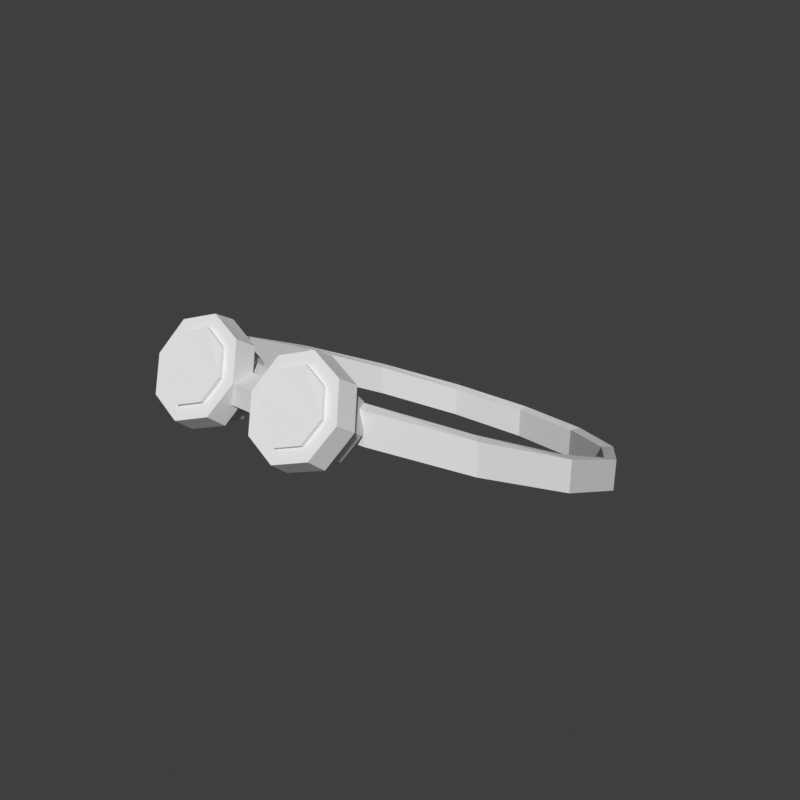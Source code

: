 # Source: headwear-goggles-hero-f.blend  (saved by Blender 5.2.45; exported with 4.5.12 LTS)
import bpy
from mathutils import Matrix  # noqa: F401  (used for matrix-valued properties, if any)

bpy.ops.wm.read_factory_settings(use_empty=True)
scene = bpy.context.scene
scene.name = 'Scene'

# ---- world
world_preview = bpy.data.worlds.new('Preview'); scene.world = world_preview
world_preview.use_nodes = True; world_preview.node_tree.nodes.clear()
_N = world_preview.node_tree.nodes; _L = world_preview.node_tree.links
n0 = _N.new('ShaderNodeBackground'); n0.name = 'Background'; n0.location = (-200, 100)
n0.inputs[0].default_value = (0.05, 0.05, 0.05, 1.0)
n1 = _N.new('ShaderNodeOutputWorld'); n1.name = 'World Output'; n1.location = (200, 100)
_L.new(n0.outputs[0], n1.inputs[0])
n1.is_active_output = True
world_preview.color = (0.807, 0.807, 0.807)

# ---- meshes
me_part_headwear = bpy.data.meshes.new('part_headwear')
me_part_headwear.from_pydata([(0.0, -0.1691, 1.686), (0.08244, -0.1512, 1.677), (0.1485, -0.1011, 1.652), (0.1852, -0.02877, 1.616), (0.1811, 0.05157, 1.576), (0.1393, 0.1239, 1.54), (0.07501, 0.174, 1.515), (2.094e-17, 0.1919, 1.506), (-0.07501, 0.174, 1.515), (-0.1393, 0.1239, 1.54), (-0.1811, 0.05157, 1.576), (-0.1852, -0.02877, 1.616), (-0.1485, -0.1011, 1.652), (-0.08244, -0.1512, 1.677), (0.0, -0.1691, 1.654), (0.08244, -0.1512, 1.645), (0.1485, -0.1011, 1.62), (0.1852, -0.02877, 1.584), (0.1811, 0.05157, 1.544), (0.1393, 0.1239, 1.508), (0.07501, 0.174, 1.483), (2.094e-17, 0.1919, 1.474), (-0.07501, 0.174, 1.483), (-0.1393, 0.1239, 1.508), (-0.1811, 0.05157, 1.544), (-0.1852, -0.02877, 1.584), (-0.1485, -0.1011, 1.62), (-0.08244, -0.1512, 1.645), (0.0, -0.1805, 1.686), (0.08718, -0.1616, 1.677), (0.1573, -0.1085, 1.652), (0.1964, -0.03114, 1.616), (0.192, 0.05485, 1.576), (0.1479, 0.1314, 1.54), (0.08001, 0.1843, 1.515), (2.094e-17, 0.2033, 1.506), (-0.08001, 0.1843, 1.515), (-0.1479, 0.1314, 1.54), (-0.192, 0.05485, 1.576), (-0.1964, -0.03114, 1.616), (-0.1573, -0.1085, 1.652), (-0.08718, -0.1616, 1.677), (0.0, -0.1805, 1.654), (0.08718, -0.1616, 1.645), (0.1573, -0.1085, 1.62), (0.1964, -0.03114, 1.584), (0.192, 0.05485, 1.544), (0.1479, 0.1314, 1.508), (0.08001, 0.1843, 1.483), (2.094e-17, 0.2033, 1.474), (-0.08001, 0.1843, 1.483), (-0.1479, 0.1314, 1.508), (-0.192, 0.05485, 1.544), (-0.1964, -0.03114, 1.584), (-0.1573, -0.1085, 1.62), (-0.08718, -0.1616, 1.645), (0.0893, -0.1667, 1.658), (0.07928, -0.1528, 1.679), (0.0551, -0.147, 1.687), (0.03092, -0.1528, 1.679), (0.0209, -0.1667, 1.658), (0.03092, -0.1805, 1.637), (0.0551, -0.1863, 1.628), (0.07928, -0.1805, 1.637), (0.095, -0.19, 1.675), (0.08331, -0.1738, 1.699), (0.0551, -0.1671, 1.709), (0.02689, -0.1738, 1.699), (0.0152, -0.19, 1.675), (0.02689, -0.2062, 1.651), (0.0551, -0.2129, 1.641), (0.08331, -0.2062, 1.651), (0.1016, -0.1884, 1.674), (0.08802, -0.1696, 1.702), (0.0551, -0.1617, 1.714), (0.02218, -0.1696, 1.702), (0.00855, -0.1884, 1.674), (0.02218, -0.2073, 1.645), (0.0551, -0.2151, 1.634), (0.08802, -0.2073, 1.645), (0.09975, -0.2056, 1.686), (0.08667, -0.1875, 1.714), (0.0551, -0.18, 1.725), (0.02353, -0.1875, 1.714), (0.01045, -0.2056, 1.686), (0.02353, -0.2237, 1.659), (0.0551, -0.2312, 1.648), (0.08667, -0.2237, 1.659), (0.0874, -0.1993, 1.682), (0.07794, -0.1862, 1.702), (0.0551, -0.1808, 1.71), (0.03226, -0.1862, 1.702), (0.0228, -0.1993, 1.682), (0.03226, -0.2124, 1.662), (0.0551, -0.2179, 1.654), (0.07794, -0.2124, 1.662), (0.0874, -0.2087, 1.689), (0.07794, -0.1956, 1.708), (0.0551, -0.1902, 1.717), (0.03226, -0.1956, 1.708), (0.0228, -0.2087, 1.689), (0.03226, -0.2218, 1.669), (0.0551, -0.2272, 1.661), (0.07794, -0.2218, 1.669), (-0.0209, -0.1667, 1.658), (-0.03092, -0.1528, 1.679), (-0.0551, -0.147, 1.687), (-0.07928, -0.1528, 1.679), (-0.0893, -0.1667, 1.658), (-0.07928, -0.1805, 1.637), (-0.0551, -0.1863, 1.628), (-0.03092, -0.1805, 1.637), (-0.0152, -0.19, 1.675), (-0.02689, -0.1738, 1.699), (-0.0551, -0.1671, 1.709), (-0.08331, -0.1738, 1.699), (-0.095, -0.19, 1.675), (-0.08331, -0.2062, 1.651), (-0.0551, -0.2129, 1.641), (-0.02689, -0.2062, 1.651), (-0.00855, -0.1884, 1.674), (-0.02218, -0.1696, 1.702), (-0.0551, -0.1617, 1.714), (-0.08802, -0.1696, 1.702), (-0.1016, -0.1884, 1.674), (-0.08802, -0.2073, 1.645), (-0.0551, -0.2151, 1.634), (-0.02218, -0.2073, 1.645), (-0.01045, -0.2056, 1.686), (-0.02353, -0.1875, 1.714), (-0.0551, -0.18, 1.725), (-0.08667, -0.1875, 1.714), (-0.09975, -0.2056, 1.686), (-0.08667, -0.2237, 1.659), (-0.0551, -0.2312, 1.648), (-0.02353, -0.2237, 1.659), (-0.0228, -0.1993, 1.682), (-0.03226, -0.1862, 1.702), (-0.0551, -0.1808, 1.71), (-0.07794, -0.1862, 1.702), (-0.0874, -0.1993, 1.682), (-0.07794, -0.2124, 1.662), (-0.0551, -0.2179, 1.654), (-0.03226, -0.2124, 1.662), (-0.0228, -0.2087, 1.689), (-0.03226, -0.1956, 1.708), (-0.0551, -0.1902, 1.717), (-0.07794, -0.1956, 1.708), (-0.0874, -0.2087, 1.689), (-0.07794, -0.2218, 1.669), (-0.0551, -0.2272, 1.661), (-0.03226, -0.2218, 1.669), (0.0285, -0.1852, 1.665), (0.02375, -0.1805, 1.665), (-0.02375, -0.1805, 1.665), (-0.0285, -0.1852, 1.665), (-0.0285, -0.1995, 1.665), (-0.02375, -0.2043, 1.665), (0.02375, -0.2043, 1.665), (0.0285, -0.1995, 1.665), (0.0285, -0.1852, 1.685), (0.02375, -0.1805, 1.685), (-0.02375, -0.1805, 1.685), (-0.0285, -0.1852, 1.685), (-0.0285, -0.1995, 1.685), (-0.02375, -0.2043, 1.685), (0.02375, -0.2043, 1.685), (0.0285, -0.1995, 1.685)], [], [(0, 1, 15, 14), (28, 42, 43, 29), (1, 2, 16, 15), (29, 43, 44, 30), (2, 3, 17, 16), (30, 44, 45, 31), (3, 4, 18, 17), (31, 45, 46, 32), (4, 5, 19, 18), (32, 46, 47, 33), (5, 6, 20, 19), (33, 47, 48, 34), (6, 7, 21, 20), (34, 48, 49, 35), (7, 8, 22, 21), (35, 49, 50, 36), (8, 9, 23, 22), (36, 50, 51, 37), (9, 10, 24, 23), (37, 51, 52, 38), (10, 11, 25, 24), (38, 52, 53, 39), (11, 12, 26, 25), (39, 53, 54, 40), (12, 13, 27, 26), (40, 54, 55, 41), (13, 0, 14, 27), (41, 55, 42, 28), (0, 28, 29, 1), (14, 15, 43, 42), (1, 29, 30, 2), (15, 16, 44, 43), (2, 30, 31, 3), (16, 17, 45, 44), (3, 31, 32, 4), (17, 18, 46, 45), (4, 32, 33, 5), (18, 19, 47, 46), (5, 33, 34, 6), (19, 20, 48, 47), (6, 34, 35, 7), (20, 21, 49, 48), (7, 35, 36, 8), (21, 22, 50, 49), (8, 36, 37, 9), (22, 23, 51, 50), (9, 37, 38, 10), (23, 24, 52, 51), (10, 38, 39, 11), (24, 25, 53, 52), (11, 39, 40, 12), (25, 26, 54, 53), (12, 40, 41, 13), (26, 27, 55, 54), (13, 41, 28, 0), (27, 14, 42, 55), (56, 57, 65, 64), (57, 58, 66, 65), (58, 59, 67, 66), (59, 60, 68, 67), (60, 61, 69, 68), (61, 62, 70, 69), (62, 63, 71, 70), (63, 56, 64, 71), (63, 62, 61, 60), (63, 60, 59, 58), (63, 58, 57, 56), (64, 65, 66, 67), (64, 67, 68, 69), (64, 69, 70, 71), (72, 73, 81, 80), (73, 74, 82, 81), (74, 75, 83, 82), (75, 76, 84, 83), (76, 77, 85, 84), (77, 78, 86, 85), (78, 79, 87, 86), (79, 72, 80, 87), (79, 78, 77, 76), (79, 76, 75, 74), (79, 74, 73, 72), (80, 81, 82, 83), (80, 83, 84, 85), (80, 85, 86, 87), (88, 89, 97, 96), (89, 90, 98, 97), (90, 91, 99, 98), (91, 92, 100, 99), (92, 93, 101, 100), (93, 94, 102, 101), (94, 95, 103, 102), (95, 88, 96, 103), (95, 94, 93, 92), (95, 92, 91, 90), (95, 90, 89, 88), (96, 97, 98, 99), (96, 99, 100, 101), (96, 101, 102, 103), (104, 105, 113, 112), (105, 106, 114, 113), (106, 107, 115, 114), (107, 108, 116, 115), (108, 109, 117, 116), (109, 110, 118, 117), (110, 111, 119, 118), (111, 104, 112, 119), (111, 110, 109, 108), (111, 108, 107, 106), (111, 106, 105, 104), (112, 113, 114, 115), (112, 115, 116, 117), (112, 117, 118, 119), (120, 121, 129, 128), (121, 122, 130, 129), (122, 123, 131, 130), (123, 124, 132, 131), (124, 125, 133, 132), (125, 126, 134, 133), (126, 127, 135, 134), (127, 120, 128, 135), (127, 126, 125, 124), (127, 124, 123, 122), (127, 122, 121, 120), (128, 129, 130, 131), (128, 131, 132, 133), (128, 133, 134, 135), (136, 137, 145, 144), (137, 138, 146, 145), (138, 139, 147, 146), (139, 140, 148, 147), (140, 141, 149, 148), (141, 142, 150, 149), (142, 143, 151, 150), (143, 136, 144, 151), (143, 142, 141, 140), (143, 140, 139, 138), (143, 138, 137, 136), (144, 145, 146, 147), (144, 147, 148, 149), (144, 149, 150, 151), (152, 153, 161, 160), (153, 154, 162, 161), (154, 155, 163, 162), (155, 156, 164, 163), (156, 157, 165, 164), (157, 158, 166, 165), (158, 159, 167, 166), (159, 152, 160, 167), (159, 158, 157, 156), (159, 156, 155, 154), (159, 154, 153, 152), (160, 161, 162, 163), (160, 163, 164, 165), (160, 165, 166, 167)])
me_part_headwear.update()

# ---- objects
ob_part_headwear = bpy.data.objects.new('part_headwear', me_part_headwear)

# ---- transforms, parenting, visibility, modifiers, constraints
ob_part_headwear.location = (0.0, 0.0, 0.0)

# ---- collection membership
scene.collection.objects.link(ob_part_headwear)

# ---- scene / render settings (as saved in the file)
scene.frame_start = 1; scene.frame_end = 250; scene.frame_set(1)
scene.render.engine = 'BLENDER_WORKBENCH'
scene.render.image_settings.color_mode = 'RGB'
scene.render.resolution_x = 384
scene.render.resolution_y = 384
scene.render.fps = 30
scene.render.bake_bias = 0.0
scene.render.bake_samples = 0
scene.render.compositor_device = 'GPU'
scene.eevee.use_volume_custom_range = False
scene.eevee.fast_gi_thickness_near = 0.1
scene.eevee.fast_gi_thickness_far = 0.0
scene.eevee.ray_tracing_options.screen_trace_thickness = 0.1
scene.view_settings.view_transform = 'Standard'
bpy.context.view_layer.update()

# ---- added for rendering (the .blend has no active camera and no usable light): camera, sun
cam_auto = bpy.data.cameras.new('AutoCamera')
cam_auto.lens = 50.0
cam_auto.sensor_width = 36.0
cam_auto.clip_end = 1000.0
ob_auto_camera = bpy.data.objects.new('AutoCamera', cam_auto)
scene.collection.objects.link(ob_auto_camera)
ob_auto_camera.location = (0.589553, -0.721401, 2.07113)
ob_auto_camera.rotation_euler = (1.09748, -7.21219e-08, 0.694738)
scene.camera = ob_auto_camera
light_auto_sun = bpy.data.lights.new('AutoSun', 'SUN')
light_auto_sun.energy = 3.0
light_auto_sun.angle = 0.0523599
ob_auto_sun = bpy.data.objects.new('AutoSun', light_auto_sun)
scene.collection.objects.link(ob_auto_sun)
ob_auto_sun.rotation_euler = (0.872665, 0.174533, 0.523599)
bpy.context.view_layer.update()
